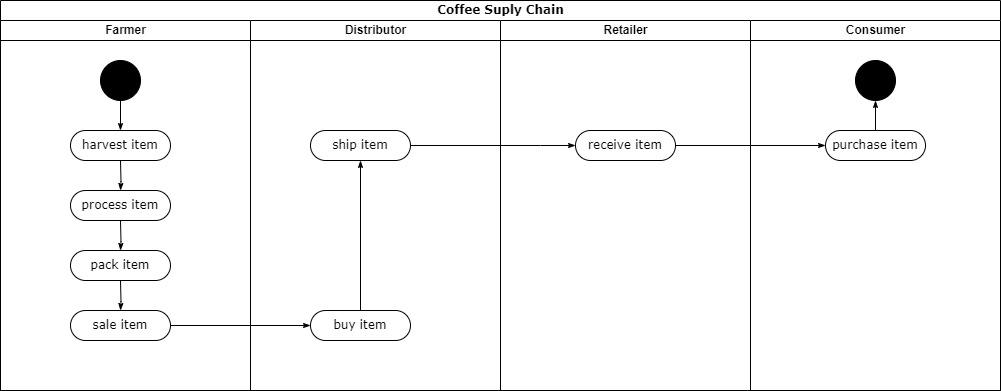

The diagram above was exported from draw.io. Its source (the exported page's mxGraphModel, read from the mxfile embedded in the PNG):
<mxGraphModel dx="2924" dy="1118" grid="1" gridSize="10" guides="1" tooltips="1" connect="1" arrows="1" fold="1" page="1" pageScale="1" pageWidth="850" pageHeight="1100" background="none" math="0" shadow="0">
  <root>
    <mxCell id="0" />
    <mxCell id="1" parent="0" />
    <mxCell id="1c1d494c118603dd-1" value="Coffee Suply Chain" style="swimlane;html=1;childLayout=stackLayout;startSize=20;rounded=0;shadow=0;comic=0;labelBackgroundColor=none;strokeWidth=1;fontFamily=Verdana;fontSize=12;align=center;" parent="1" vertex="1">
      <mxGeometry x="-40" y="40" width="1000" height="390" as="geometry" />
    </mxCell>
    <mxCell id="1c1d494c118603dd-2" value="Farmer" style="swimlane;html=1;startSize=20;" parent="1c1d494c118603dd-1" vertex="1">
      <mxGeometry y="20" width="250" height="370" as="geometry" />
    </mxCell>
    <mxCell id="rSexpMVSxfxX1YQx4gMp-3" value="" style="ellipse;whiteSpace=wrap;html=1;rounded=0;shadow=0;comic=0;labelBackgroundColor=none;strokeWidth=1;fillColor=#000000;fontFamily=Verdana;fontSize=12;align=center;" vertex="1" parent="1c1d494c118603dd-2">
      <mxGeometry x="100" y="40" width="40" height="40" as="geometry" />
    </mxCell>
    <mxCell id="rSexpMVSxfxX1YQx4gMp-4" value="harvest item" style="rounded=1;whiteSpace=wrap;html=1;shadow=0;comic=0;labelBackgroundColor=none;strokeWidth=1;fontFamily=Verdana;fontSize=12;align=center;arcSize=50;" vertex="1" parent="1c1d494c118603dd-2">
      <mxGeometry x="70" y="110" width="100" height="30" as="geometry" />
    </mxCell>
    <mxCell id="rSexpMVSxfxX1YQx4gMp-2" style="edgeStyle=orthogonalEdgeStyle;rounded=0;html=1;labelBackgroundColor=none;startArrow=none;startFill=0;startSize=5;endArrow=classicThin;endFill=1;endSize=5;jettySize=auto;orthogonalLoop=1;strokeWidth=1;fontFamily=Verdana;fontSize=12" edge="1" parent="1c1d494c118603dd-2" source="rSexpMVSxfxX1YQx4gMp-3" target="rSexpMVSxfxX1YQx4gMp-4">
      <mxGeometry relative="1" as="geometry" />
    </mxCell>
    <mxCell id="rSexpMVSxfxX1YQx4gMp-33" value="process item" style="rounded=1;whiteSpace=wrap;html=1;shadow=0;comic=0;labelBackgroundColor=none;strokeWidth=1;fontFamily=Verdana;fontSize=12;align=center;arcSize=50;" vertex="1" parent="1c1d494c118603dd-2">
      <mxGeometry x="70" y="170" width="100" height="30" as="geometry" />
    </mxCell>
    <mxCell id="rSexpMVSxfxX1YQx4gMp-34" style="edgeStyle=orthogonalEdgeStyle;rounded=0;html=1;labelBackgroundColor=none;startArrow=none;startFill=0;startSize=5;endArrow=classicThin;endFill=1;endSize=5;jettySize=auto;orthogonalLoop=1;strokeWidth=1;fontFamily=Verdana;fontSize=12" edge="1" parent="1c1d494c118603dd-2" target="rSexpMVSxfxX1YQx4gMp-33">
      <mxGeometry relative="1" as="geometry">
        <mxPoint x="120" y="140" as="sourcePoint" />
      </mxGeometry>
    </mxCell>
    <mxCell id="rSexpMVSxfxX1YQx4gMp-35" value="pack item" style="rounded=1;whiteSpace=wrap;html=1;shadow=0;comic=0;labelBackgroundColor=none;strokeWidth=1;fontFamily=Verdana;fontSize=12;align=center;arcSize=50;" vertex="1" parent="1c1d494c118603dd-2">
      <mxGeometry x="70" y="230" width="100" height="30" as="geometry" />
    </mxCell>
    <mxCell id="rSexpMVSxfxX1YQx4gMp-36" style="edgeStyle=orthogonalEdgeStyle;rounded=0;html=1;labelBackgroundColor=none;startArrow=none;startFill=0;startSize=5;endArrow=classicThin;endFill=1;endSize=5;jettySize=auto;orthogonalLoop=1;strokeWidth=1;fontFamily=Verdana;fontSize=12" edge="1" parent="1c1d494c118603dd-2" target="rSexpMVSxfxX1YQx4gMp-35">
      <mxGeometry relative="1" as="geometry">
        <mxPoint x="120" y="200" as="sourcePoint" />
      </mxGeometry>
    </mxCell>
    <mxCell id="rSexpMVSxfxX1YQx4gMp-37" value="sale item" style="rounded=1;whiteSpace=wrap;html=1;shadow=0;comic=0;labelBackgroundColor=none;strokeWidth=1;fontFamily=Verdana;fontSize=12;align=center;arcSize=50;" vertex="1" parent="1c1d494c118603dd-2">
      <mxGeometry x="70" y="290" width="100" height="30" as="geometry" />
    </mxCell>
    <mxCell id="rSexpMVSxfxX1YQx4gMp-38" style="edgeStyle=orthogonalEdgeStyle;rounded=0;html=1;labelBackgroundColor=none;startArrow=none;startFill=0;startSize=5;endArrow=classicThin;endFill=1;endSize=5;jettySize=auto;orthogonalLoop=1;strokeWidth=1;fontFamily=Verdana;fontSize=12" edge="1" parent="1c1d494c118603dd-2" target="rSexpMVSxfxX1YQx4gMp-37">
      <mxGeometry relative="1" as="geometry">
        <mxPoint x="120" y="260" as="sourcePoint" />
      </mxGeometry>
    </mxCell>
    <mxCell id="1c1d494c118603dd-3" value="Distributor" style="swimlane;html=1;startSize=20;" parent="1c1d494c118603dd-1" vertex="1">
      <mxGeometry x="250" y="20" width="250" height="370" as="geometry" />
    </mxCell>
    <mxCell id="rSexpMVSxfxX1YQx4gMp-39" value="buy item" style="rounded=1;whiteSpace=wrap;html=1;shadow=0;comic=0;labelBackgroundColor=none;strokeWidth=1;fontFamily=Verdana;fontSize=12;align=center;arcSize=50;" vertex="1" parent="1c1d494c118603dd-3">
      <mxGeometry x="60" y="290" width="100" height="30" as="geometry" />
    </mxCell>
    <mxCell id="rSexpMVSxfxX1YQx4gMp-42" value="ship item" style="rounded=1;whiteSpace=wrap;html=1;shadow=0;comic=0;labelBackgroundColor=none;strokeWidth=1;fontFamily=Verdana;fontSize=12;align=center;arcSize=50;" vertex="1" parent="1c1d494c118603dd-3">
      <mxGeometry x="60" y="110" width="100" height="30" as="geometry" />
    </mxCell>
    <mxCell id="rSexpMVSxfxX1YQx4gMp-49" style="edgeStyle=orthogonalEdgeStyle;rounded=0;html=1;labelBackgroundColor=none;startArrow=none;startFill=0;startSize=5;endArrow=classicThin;endFill=1;endSize=5;jettySize=auto;orthogonalLoop=1;strokeWidth=1;fontFamily=Verdana;fontSize=12;entryX=0.5;entryY=1;entryDx=0;entryDy=0;exitX=0.5;exitY=0;exitDx=0;exitDy=0;" edge="1" parent="1c1d494c118603dd-3" source="rSexpMVSxfxX1YQx4gMp-39" target="rSexpMVSxfxX1YQx4gMp-42">
      <mxGeometry relative="1" as="geometry">
        <mxPoint x="28" y="228" as="sourcePoint" />
        <mxPoint x="28" y="258" as="targetPoint" />
      </mxGeometry>
    </mxCell>
    <mxCell id="1c1d494c118603dd-4" value="Retailer" style="swimlane;html=1;startSize=20;swimlaneLine=1;" parent="1c1d494c118603dd-1" vertex="1">
      <mxGeometry x="500" y="20" width="250" height="370" as="geometry" />
    </mxCell>
    <mxCell id="rSexpMVSxfxX1YQx4gMp-50" value="receive item" style="rounded=1;whiteSpace=wrap;html=1;shadow=0;comic=0;labelBackgroundColor=none;strokeWidth=1;fontFamily=Verdana;fontSize=12;align=center;arcSize=50;" vertex="1" parent="1c1d494c118603dd-4">
      <mxGeometry x="75" y="110" width="100" height="30" as="geometry" />
    </mxCell>
    <mxCell id="rSexpMVSxfxX1YQx4gMp-1" value="Consumer" style="swimlane;html=1;startSize=20;swimlaneLine=1;" vertex="1" parent="1c1d494c118603dd-1">
      <mxGeometry x="750" y="20" width="250" height="370" as="geometry" />
    </mxCell>
    <mxCell id="rSexpMVSxfxX1YQx4gMp-41" value="" style="ellipse;whiteSpace=wrap;html=1;rounded=0;shadow=0;comic=0;labelBackgroundColor=none;strokeWidth=1;fillColor=#000000;fontFamily=Verdana;fontSize=12;align=center;" vertex="1" parent="rSexpMVSxfxX1YQx4gMp-1">
      <mxGeometry x="105" y="40" width="40" height="40" as="geometry" />
    </mxCell>
    <mxCell id="rSexpMVSxfxX1YQx4gMp-52" value="purchase item" style="rounded=1;whiteSpace=wrap;html=1;shadow=0;comic=0;labelBackgroundColor=none;strokeWidth=1;fontFamily=Verdana;fontSize=12;align=center;arcSize=50;" vertex="1" parent="rSexpMVSxfxX1YQx4gMp-1">
      <mxGeometry x="75" y="110" width="100" height="30" as="geometry" />
    </mxCell>
    <mxCell id="rSexpMVSxfxX1YQx4gMp-54" style="edgeStyle=orthogonalEdgeStyle;rounded=0;html=1;labelBackgroundColor=none;startArrow=none;startFill=0;startSize=5;endArrow=classicThin;endFill=1;endSize=5;jettySize=auto;orthogonalLoop=1;strokeWidth=1;fontFamily=Verdana;fontSize=12;entryX=0.5;entryY=1;entryDx=0;entryDy=0;exitX=0.5;exitY=0;exitDx=0;exitDy=0;" edge="1" parent="rSexpMVSxfxX1YQx4gMp-1" source="rSexpMVSxfxX1YQx4gMp-52" target="rSexpMVSxfxX1YQx4gMp-41">
      <mxGeometry relative="1" as="geometry">
        <mxPoint x="75" y="70" as="sourcePoint" />
        <mxPoint x="75" y="100" as="targetPoint" />
      </mxGeometry>
    </mxCell>
    <mxCell id="rSexpMVSxfxX1YQx4gMp-40" style="edgeStyle=orthogonalEdgeStyle;rounded=0;html=1;labelBackgroundColor=none;startArrow=none;startFill=0;startSize=5;endArrow=classicThin;endFill=1;endSize=5;jettySize=auto;orthogonalLoop=1;strokeWidth=1;fontFamily=Verdana;fontSize=12;exitX=1;exitY=0.5;exitDx=0;exitDy=0;" edge="1" parent="1c1d494c118603dd-1" target="rSexpMVSxfxX1YQx4gMp-39" source="rSexpMVSxfxX1YQx4gMp-37">
      <mxGeometry relative="1" as="geometry">
        <mxPoint x="360" y="280" as="sourcePoint" />
      </mxGeometry>
    </mxCell>
    <mxCell id="rSexpMVSxfxX1YQx4gMp-51" style="edgeStyle=orthogonalEdgeStyle;rounded=0;html=1;labelBackgroundColor=none;startArrow=none;startFill=0;startSize=5;endArrow=classicThin;endFill=1;endSize=5;jettySize=auto;orthogonalLoop=1;strokeWidth=1;fontFamily=Verdana;fontSize=12;exitX=1;exitY=0.5;exitDx=0;exitDy=0;entryX=0;entryY=0.5;entryDx=0;entryDy=0;" edge="1" parent="1c1d494c118603dd-1" target="rSexpMVSxfxX1YQx4gMp-50" source="rSexpMVSxfxX1YQx4gMp-42">
      <mxGeometry relative="1" as="geometry">
        <mxPoint x="620" y="310" as="sourcePoint" />
        <mxPoint x="600" y="160" as="targetPoint" />
        <Array as="points">
          <mxPoint x="540" y="145" />
          <mxPoint x="540" y="145" />
        </Array>
      </mxGeometry>
    </mxCell>
    <mxCell id="rSexpMVSxfxX1YQx4gMp-53" style="edgeStyle=orthogonalEdgeStyle;rounded=0;html=1;labelBackgroundColor=none;startArrow=none;startFill=0;startSize=5;endArrow=classicThin;endFill=1;endSize=5;jettySize=auto;orthogonalLoop=1;strokeWidth=1;fontFamily=Verdana;fontSize=12;entryX=0;entryY=0.5;entryDx=0;entryDy=0;exitX=1;exitY=0.5;exitDx=0;exitDy=0;" edge="1" parent="1c1d494c118603dd-1" target="rSexpMVSxfxX1YQx4gMp-52" source="rSexpMVSxfxX1YQx4gMp-50">
      <mxGeometry relative="1" as="geometry">
        <mxPoint x="680" y="145" as="sourcePoint" />
        <mxPoint x="810" y="160" as="targetPoint" />
        <Array as="points" />
      </mxGeometry>
    </mxCell>
  </root>
</mxGraphModel>